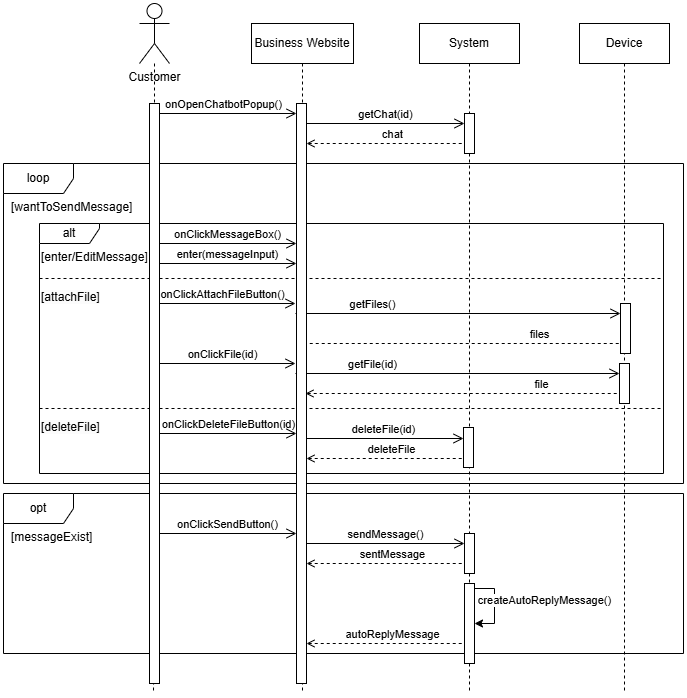

The diagram above was exported from draw.io. Its source (the exported page's mxGraphModel, read from the mxfile embedded in the PNG):
<mxGraphModel dx="223" dy="557" grid="1" gridSize="10" guides="1" tooltips="1" connect="1" arrows="1" fold="1" page="1" pageScale="1" pageWidth="827" pageHeight="1169" math="0" shadow="0">
  <root>
    <mxCell id="0" />
    <mxCell id="1" parent="0" />
    <mxCell id="fyY7mnkGnyShiGw8vqOl-1" value="&lt;div&gt;System&lt;/div&gt;" style="shape=umlLifeline;perimeter=lifelinePerimeter;whiteSpace=wrap;html=1;container=1;dropTarget=0;collapsible=0;recursiveResize=0;outlineConnect=0;portConstraint=eastwest;newEdgeStyle={&quot;edgeStyle&quot;:&quot;elbowEdgeStyle&quot;,&quot;elbow&quot;:&quot;vertical&quot;,&quot;curved&quot;:0,&quot;rounded&quot;:0};" parent="1" vertex="1">
      <mxGeometry x="1326" y="140" width="100" height="670" as="geometry" />
    </mxCell>
    <mxCell id="fyY7mnkGnyShiGw8vqOl-2" value="" style="html=1;points=[[0,0,0,0,5],[0,1,0,0,-5],[1,0,0,0,5],[1,1,0,0,-5]];perimeter=orthogonalPerimeter;outlineConnect=0;targetShapes=umlLifeline;portConstraint=eastwest;newEdgeStyle={&quot;curved&quot;:0,&quot;rounded&quot;:0};" parent="fyY7mnkGnyShiGw8vqOl-1" vertex="1">
      <mxGeometry x="45" y="90" width="10" height="40" as="geometry" />
    </mxCell>
    <mxCell id="fyY7mnkGnyShiGw8vqOl-3" value="onOpenChatbotPopup()" style="endArrow=open;startArrow=none;endFill=0;startFill=0;endSize=8;html=1;verticalAlign=bottom;labelBackgroundColor=none;rounded=0;" parent="fyY7mnkGnyShiGw8vqOl-1" target="fyY7mnkGnyShiGw8vqOl-33" edge="1">
      <mxGeometry width="160" relative="1" as="geometry">
        <mxPoint x="-269" y="90" as="sourcePoint" />
        <mxPoint x="-135" y="90" as="targetPoint" />
        <mxPoint as="offset" />
      </mxGeometry>
    </mxCell>
    <mxCell id="fyY7mnkGnyShiGw8vqOl-6" value="opt" style="shape=umlFrame;whiteSpace=wrap;html=1;pointerEvents=0;recursiveResize=0;container=1;collapsible=0;width=70;height=30;" parent="1" vertex="1">
      <mxGeometry x="910" y="610" width="680" height="160" as="geometry" />
    </mxCell>
    <mxCell id="fyY7mnkGnyShiGw8vqOl-7" value="[messageExist]" style="text;html=1;" parent="fyY7mnkGnyShiGw8vqOl-6" vertex="1">
      <mxGeometry width="100" height="20" relative="1" as="geometry">
        <mxPoint x="6" y="30" as="offset" />
      </mxGeometry>
    </mxCell>
    <mxCell id="fyY7mnkGnyShiGw8vqOl-8" value="sendMessage()" style="endArrow=open;startArrow=none;endFill=0;startFill=0;endSize=8;html=1;verticalAlign=bottom;labelBackgroundColor=none;rounded=0;" parent="fyY7mnkGnyShiGw8vqOl-6" source="fyY7mnkGnyShiGw8vqOl-33" edge="1">
      <mxGeometry width="160" relative="1" as="geometry">
        <mxPoint x="311" y="50" as="sourcePoint" />
        <mxPoint x="461" y="50" as="targetPoint" />
        <mxPoint as="offset" />
      </mxGeometry>
    </mxCell>
    <mxCell id="fyY7mnkGnyShiGw8vqOl-9" value="sentMessage" style="endArrow=none;startArrow=open;endFill=0;startFill=0;endSize=8;html=1;verticalAlign=bottom;dashed=1;labelBackgroundColor=none;rounded=0;" parent="fyY7mnkGnyShiGw8vqOl-6" source="fyY7mnkGnyShiGw8vqOl-33" edge="1">
      <mxGeometry x="0.0872" width="160" relative="1" as="geometry">
        <mxPoint x="311" y="70" as="sourcePoint" />
        <mxPoint x="461" y="70" as="targetPoint" />
        <mxPoint as="offset" />
      </mxGeometry>
    </mxCell>
    <mxCell id="fyY7mnkGnyShiGw8vqOl-10" value="" style="html=1;points=[[0,0,0,0,5],[0,1,0,0,-5],[1,0,0,0,5],[1,1,0,0,-5]];perimeter=orthogonalPerimeter;outlineConnect=0;targetShapes=umlLifeline;portConstraint=eastwest;newEdgeStyle={&quot;curved&quot;:0,&quot;rounded&quot;:0};" parent="fyY7mnkGnyShiGw8vqOl-6" vertex="1">
      <mxGeometry x="461" y="40" width="10" height="40" as="geometry" />
    </mxCell>
    <mxCell id="fyY7mnkGnyShiGw8vqOl-40" value="" style="html=1;points=[[0,0,0,0,5],[0,1,0,0,-5],[1,0,0,0,5],[1,1,0,0,-5]];perimeter=orthogonalPerimeter;outlineConnect=0;targetShapes=umlLifeline;portConstraint=eastwest;newEdgeStyle={&quot;curved&quot;:0,&quot;rounded&quot;:0};" parent="fyY7mnkGnyShiGw8vqOl-6" vertex="1">
      <mxGeometry x="461" y="90" width="10" height="80" as="geometry" />
    </mxCell>
    <mxCell id="fyY7mnkGnyShiGw8vqOl-43" style="edgeStyle=orthogonalEdgeStyle;rounded=0;orthogonalLoop=1;jettySize=auto;html=1;curved=0;exitX=1;exitY=0;exitDx=0;exitDy=5;exitPerimeter=0;" parent="fyY7mnkGnyShiGw8vqOl-6" source="fyY7mnkGnyShiGw8vqOl-40" target="fyY7mnkGnyShiGw8vqOl-40" edge="1">
      <mxGeometry relative="1" as="geometry" />
    </mxCell>
    <mxCell id="fyY7mnkGnyShiGw8vqOl-44" value="createAutoReplyMessage()" style="edgeLabel;html=1;align=center;verticalAlign=middle;resizable=0;points=[];" parent="fyY7mnkGnyShiGw8vqOl-43" connectable="0" vertex="1">
      <mxGeometry x="-0.168" relative="1" as="geometry">
        <mxPoint x="49" as="offset" />
      </mxGeometry>
    </mxCell>
    <mxCell id="fyY7mnkGnyShiGw8vqOl-45" value="autoReplyMessage" style="endArrow=none;startArrow=open;endFill=0;startFill=0;endSize=8;html=1;verticalAlign=bottom;dashed=1;labelBackgroundColor=none;rounded=0;" parent="fyY7mnkGnyShiGw8vqOl-6" edge="1">
      <mxGeometry x="0.0872" width="160" relative="1" as="geometry">
        <mxPoint x="303" y="150" as="sourcePoint" />
        <mxPoint x="461" y="150" as="targetPoint" />
        <mxPoint as="offset" />
      </mxGeometry>
    </mxCell>
    <mxCell id="fyY7mnkGnyShiGw8vqOl-11" value="&lt;div&gt;Device&lt;/div&gt;" style="shape=umlLifeline;perimeter=lifelinePerimeter;whiteSpace=wrap;html=1;container=1;dropTarget=0;collapsible=0;recursiveResize=0;outlineConnect=0;portConstraint=eastwest;newEdgeStyle={&quot;edgeStyle&quot;:&quot;elbowEdgeStyle&quot;,&quot;elbow&quot;:&quot;vertical&quot;,&quot;curved&quot;:0,&quot;rounded&quot;:0};" parent="1" vertex="1">
      <mxGeometry x="1486" y="140" width="90" height="670" as="geometry" />
    </mxCell>
    <mxCell id="fyY7mnkGnyShiGw8vqOl-12" value="" style="html=1;points=[[0,0,0,0,5],[0,1,0,0,-5],[1,0,0,0,5],[1,1,0,0,-5]];perimeter=orthogonalPerimeter;outlineConnect=0;targetShapes=umlLifeline;portConstraint=eastwest;newEdgeStyle={&quot;curved&quot;:0,&quot;rounded&quot;:0};" parent="fyY7mnkGnyShiGw8vqOl-11" vertex="1">
      <mxGeometry x="40" y="340" width="10" height="40" as="geometry" />
    </mxCell>
    <mxCell id="fyY7mnkGnyShiGw8vqOl-13" value="loop" style="shape=umlFrame;whiteSpace=wrap;html=1;pointerEvents=0;recursiveResize=0;container=1;collapsible=0;width=70;height=30;" parent="1" vertex="1">
      <mxGeometry x="910" y="280" width="680" height="320" as="geometry" />
    </mxCell>
    <mxCell id="fyY7mnkGnyShiGw8vqOl-14" value="[wantToSendMessage]" style="text;html=1;" parent="fyY7mnkGnyShiGw8vqOl-13" vertex="1">
      <mxGeometry width="100" height="20" relative="1" as="geometry">
        <mxPoint x="6" y="30" as="offset" />
      </mxGeometry>
    </mxCell>
    <mxCell id="fyY7mnkGnyShiGw8vqOl-15" value="alt" style="shape=umlFrame;whiteSpace=wrap;html=1;pointerEvents=0;recursiveResize=0;container=1;collapsible=0;width=60;height=20;" parent="fyY7mnkGnyShiGw8vqOl-13" vertex="1">
      <mxGeometry x="36" y="60" width="624" height="250" as="geometry" />
    </mxCell>
    <mxCell id="fyY7mnkGnyShiGw8vqOl-16" value="" style="line;strokeWidth=1;dashed=1;labelPosition=center;verticalLabelPosition=bottom;align=left;verticalAlign=top;spacingLeft=20;spacingTop=15;html=1;whiteSpace=wrap;" parent="fyY7mnkGnyShiGw8vqOl-15" vertex="1">
      <mxGeometry y="50" width="624" height="10" as="geometry" />
    </mxCell>
    <mxCell id="fyY7mnkGnyShiGw8vqOl-17" value="onClickMessageBox()" style="endArrow=open;startArrow=none;endFill=0;startFill=0;endSize=8;html=1;verticalAlign=bottom;labelBackgroundColor=none;rounded=0;" parent="fyY7mnkGnyShiGw8vqOl-15" target="fyY7mnkGnyShiGw8vqOl-33" edge="1">
      <mxGeometry width="160" relative="1" as="geometry">
        <mxPoint x="120.00000000000023" y="20" as="sourcePoint" />
        <mxPoint x="265" y="20" as="targetPoint" />
        <mxPoint as="offset" />
      </mxGeometry>
    </mxCell>
    <mxCell id="fyY7mnkGnyShiGw8vqOl-18" value="enter(messageInput)" style="endArrow=open;startArrow=none;endFill=0;startFill=0;endSize=8;html=1;verticalAlign=bottom;labelBackgroundColor=none;rounded=0;" parent="fyY7mnkGnyShiGw8vqOl-15" target="fyY7mnkGnyShiGw8vqOl-33" edge="1">
      <mxGeometry width="160" relative="1" as="geometry">
        <mxPoint x="120.00000000000023" y="40" as="sourcePoint" />
        <mxPoint x="265" y="40" as="targetPoint" />
        <mxPoint as="offset" />
      </mxGeometry>
    </mxCell>
    <mxCell id="fyY7mnkGnyShiGw8vqOl-19" value="[enter/EditMessage]" style="text;html=1;" parent="fyY7mnkGnyShiGw8vqOl-15" vertex="1">
      <mxGeometry width="100" height="20" relative="1" as="geometry">
        <mxPoint y="20" as="offset" />
      </mxGeometry>
    </mxCell>
    <mxCell id="fyY7mnkGnyShiGw8vqOl-20" value="&lt;span style=&quot;color: rgb(0, 0, 0); font-family: Helvetica; font-size: 12px; font-style: normal; font-variant-ligatures: normal; font-variant-caps: normal; font-weight: 400; letter-spacing: normal; orphans: 2; text-align: left; text-indent: 0px; text-transform: none; widows: 2; word-spacing: 0px; -webkit-text-stroke-width: 0px; white-space: nowrap; background-color: rgb(251, 251, 251); text-decoration-thickness: initial; text-decoration-style: initial; text-decoration-color: initial; display: inline !important; float: none;&quot;&gt;[attachFile]&lt;/span&gt;" style="text;whiteSpace=wrap;html=1;" parent="fyY7mnkGnyShiGw8vqOl-15" vertex="1">
      <mxGeometry y="60" width="90" height="40" as="geometry" />
    </mxCell>
    <mxCell id="fyY7mnkGnyShiGw8vqOl-21" value="onClickAttachFileButton()" style="endArrow=open;startArrow=none;endFill=0;startFill=0;endSize=8;html=1;verticalAlign=bottom;labelBackgroundColor=none;rounded=0;" parent="fyY7mnkGnyShiGw8vqOl-15" edge="1">
      <mxGeometry width="160" relative="1" as="geometry">
        <mxPoint x="111.00000000000023" y="80" as="sourcePoint" />
        <mxPoint x="256" y="80" as="targetPoint" />
        <mxPoint as="offset" />
      </mxGeometry>
    </mxCell>
    <mxCell id="fyY7mnkGnyShiGw8vqOl-22" value="getFiles()" style="endArrow=open;startArrow=none;endFill=0;startFill=0;endSize=8;html=1;verticalAlign=bottom;labelBackgroundColor=none;rounded=0;" parent="fyY7mnkGnyShiGw8vqOl-15" target="fyY7mnkGnyShiGw8vqOl-27" edge="1">
      <mxGeometry x="-0.5238" width="160" relative="1" as="geometry">
        <mxPoint x="255.99999999999977" y="90" as="sourcePoint" />
        <mxPoint x="566" y="90" as="targetPoint" />
        <mxPoint as="offset" />
      </mxGeometry>
    </mxCell>
    <mxCell id="fyY7mnkGnyShiGw8vqOl-23" value="onClickFile(id)" style="endArrow=open;startArrow=none;endFill=0;startFill=0;endSize=8;html=1;verticalAlign=bottom;labelBackgroundColor=none;rounded=0;" parent="fyY7mnkGnyShiGw8vqOl-15" edge="1">
      <mxGeometry width="160" relative="1" as="geometry">
        <mxPoint x="111.00000000000023" y="140" as="sourcePoint" />
        <mxPoint x="256" y="140" as="targetPoint" />
        <mxPoint as="offset" />
      </mxGeometry>
    </mxCell>
    <mxCell id="fyY7mnkGnyShiGw8vqOl-24" value="getFile(id)" style="endArrow=open;startArrow=none;endFill=0;startFill=0;endSize=8;html=1;verticalAlign=bottom;labelBackgroundColor=none;rounded=0;" parent="fyY7mnkGnyShiGw8vqOl-15" target="fyY7mnkGnyShiGw8vqOl-12" edge="1">
      <mxGeometry x="-0.5238" width="160" relative="1" as="geometry">
        <mxPoint x="255.99999999999977" y="150" as="sourcePoint" />
        <mxPoint x="571" y="150" as="targetPoint" />
        <mxPoint as="offset" />
      </mxGeometry>
    </mxCell>
    <mxCell id="fyY7mnkGnyShiGw8vqOl-25" value="file" style="endArrow=none;startArrow=open;endFill=0;startFill=0;endSize=8;html=1;verticalAlign=bottom;dashed=1;labelBackgroundColor=none;rounded=0;" parent="fyY7mnkGnyShiGw8vqOl-15" target="fyY7mnkGnyShiGw8vqOl-12" edge="1">
      <mxGeometry x="0.5" width="160" relative="1" as="geometry">
        <mxPoint x="266" y="170" as="sourcePoint" />
        <mxPoint x="571" y="170" as="targetPoint" />
        <mxPoint as="offset" />
      </mxGeometry>
    </mxCell>
    <mxCell id="fyY7mnkGnyShiGw8vqOl-26" value="files" style="endArrow=none;startArrow=open;endFill=0;startFill=0;endSize=8;html=1;verticalAlign=bottom;dashed=1;labelBackgroundColor=none;rounded=0;" parent="fyY7mnkGnyShiGw8vqOl-15" target="fyY7mnkGnyShiGw8vqOl-27" edge="1">
      <mxGeometry x="0.5" width="160" relative="1" as="geometry">
        <mxPoint x="256" y="120" as="sourcePoint" />
        <mxPoint x="571" y="120" as="targetPoint" />
        <mxPoint as="offset" />
      </mxGeometry>
    </mxCell>
    <mxCell id="fyY7mnkGnyShiGw8vqOl-27" value="" style="html=1;points=[[0,0,0,0,5],[0,1,0,0,-5],[1,0,0,0,5],[1,1,0,0,-5]];perimeter=orthogonalPerimeter;outlineConnect=0;targetShapes=umlLifeline;portConstraint=eastwest;newEdgeStyle={&quot;curved&quot;:0,&quot;rounded&quot;:0};" parent="fyY7mnkGnyShiGw8vqOl-15" vertex="1">
      <mxGeometry x="581" y="80" width="10" height="50" as="geometry" />
    </mxCell>
    <mxCell id="fyY7mnkGnyShiGw8vqOl-28" value="" style="line;strokeWidth=1;dashed=1;labelPosition=center;verticalLabelPosition=bottom;align=left;verticalAlign=top;spacingLeft=20;spacingTop=15;html=1;whiteSpace=wrap;" parent="fyY7mnkGnyShiGw8vqOl-15" vertex="1">
      <mxGeometry y="180" width="624" height="10" as="geometry" />
    </mxCell>
    <mxCell id="fyY7mnkGnyShiGw8vqOl-29" value="onClickDeleteFileButton(id)" style="endArrow=open;startArrow=none;endFill=0;startFill=0;endSize=8;html=1;verticalAlign=bottom;labelBackgroundColor=none;rounded=0;" parent="fyY7mnkGnyShiGw8vqOl-15" edge="1">
      <mxGeometry x="0.0074" width="160" relative="1" as="geometry">
        <mxPoint x="120" y="210" as="sourcePoint" />
        <mxPoint x="257" y="210" as="targetPoint" />
        <mxPoint as="offset" />
      </mxGeometry>
    </mxCell>
    <mxCell id="fyY7mnkGnyShiGw8vqOl-30" value="" style="html=1;points=[[0,0,0,0,5],[0,1,0,0,-5],[1,0,0,0,5],[1,1,0,0,-5]];perimeter=orthogonalPerimeter;outlineConnect=0;targetShapes=umlLifeline;portConstraint=eastwest;newEdgeStyle={&quot;curved&quot;:0,&quot;rounded&quot;:0};" parent="fyY7mnkGnyShiGw8vqOl-15" vertex="1">
      <mxGeometry x="424" y="204" width="10" height="40" as="geometry" />
    </mxCell>
    <mxCell id="fyY7mnkGnyShiGw8vqOl-31" value="&lt;span style=&quot;color: rgb(0, 0, 0); font-family: Helvetica; font-size: 12px; font-style: normal; font-variant-ligatures: normal; font-variant-caps: normal; font-weight: 400; letter-spacing: normal; orphans: 2; text-align: left; text-indent: 0px; text-transform: none; widows: 2; word-spacing: 0px; -webkit-text-stroke-width: 0px; white-space: nowrap; background-color: rgb(251, 251, 251); text-decoration-thickness: initial; text-decoration-style: initial; text-decoration-color: initial; display: inline !important; float: none;&quot;&gt;[deleteFile]&lt;/span&gt;" style="text;whiteSpace=wrap;html=1;" parent="fyY7mnkGnyShiGw8vqOl-15" vertex="1">
      <mxGeometry y="190" width="90" height="40" as="geometry" />
    </mxCell>
    <mxCell id="fyY7mnkGnyShiGw8vqOl-32" value="Business Website" style="shape=umlLifeline;perimeter=lifelinePerimeter;whiteSpace=wrap;html=1;container=1;dropTarget=0;collapsible=0;recursiveResize=0;outlineConnect=0;portConstraint=eastwest;newEdgeStyle={&quot;edgeStyle&quot;:&quot;elbowEdgeStyle&quot;,&quot;elbow&quot;:&quot;vertical&quot;,&quot;curved&quot;:0,&quot;rounded&quot;:0};" parent="1" vertex="1">
      <mxGeometry x="1158" y="140" width="102" height="670" as="geometry" />
    </mxCell>
    <mxCell id="fyY7mnkGnyShiGw8vqOl-33" value="" style="html=1;points=[[0,0,0,0,5],[0,1,0,0,-5],[1,0,0,0,5],[1,1,0,0,-5]];perimeter=orthogonalPerimeter;outlineConnect=0;targetShapes=umlLifeline;portConstraint=eastwest;newEdgeStyle={&quot;curved&quot;:0,&quot;rounded&quot;:0};" parent="fyY7mnkGnyShiGw8vqOl-32" vertex="1">
      <mxGeometry x="45" y="80" width="10" height="580" as="geometry" />
    </mxCell>
    <mxCell id="fyY7mnkGnyShiGw8vqOl-34" value="deleteFile(id)" style="endArrow=open;startArrow=none;endFill=0;startFill=0;endSize=8;html=1;verticalAlign=bottom;labelBackgroundColor=none;rounded=0;" parent="fyY7mnkGnyShiGw8vqOl-32" target="fyY7mnkGnyShiGw8vqOl-30" edge="1">
      <mxGeometry x="-0.0191" width="160" relative="1" as="geometry">
        <mxPoint x="55" y="415" as="sourcePoint" />
        <mxPoint x="205" y="415" as="targetPoint" />
        <mxPoint as="offset" />
      </mxGeometry>
    </mxCell>
    <mxCell id="fyY7mnkGnyShiGw8vqOl-35" value="deleteFile" style="endArrow=none;startArrow=open;endFill=0;startFill=0;endSize=8;html=1;verticalAlign=bottom;dashed=1;labelBackgroundColor=none;rounded=0;" parent="fyY7mnkGnyShiGw8vqOl-32" target="fyY7mnkGnyShiGw8vqOl-30" edge="1">
      <mxGeometry x="0.0872" width="160" relative="1" as="geometry">
        <mxPoint x="55" y="435" as="sourcePoint" />
        <mxPoint x="205" y="435" as="targetPoint" />
        <mxPoint as="offset" />
      </mxGeometry>
    </mxCell>
    <mxCell id="fyY7mnkGnyShiGw8vqOl-36" style="edgeStyle=orthogonalEdgeStyle;rounded=0;orthogonalLoop=1;jettySize=auto;html=1;endArrow=none;endFill=0;dashed=1;" parent="1" source="fyY7mnkGnyShiGw8vqOl-37" edge="1">
      <mxGeometry relative="1" as="geometry">
        <mxPoint x="1060" y="810" as="targetPoint" />
      </mxGeometry>
    </mxCell>
    <mxCell id="fyY7mnkGnyShiGw8vqOl-37" value="Customer" style="shape=umlActor;verticalLabelPosition=bottom;verticalAlign=top;html=1;" parent="1" vertex="1">
      <mxGeometry x="1046" y="120" width="30" height="60" as="geometry" />
    </mxCell>
    <mxCell id="fyY7mnkGnyShiGw8vqOl-38" value="" style="html=1;points=[[0,0,0,0,5],[0,1,0,0,-5],[1,0,0,0,5],[1,1,0,0,-5]];perimeter=orthogonalPerimeter;outlineConnect=0;targetShapes=umlLifeline;portConstraint=eastwest;newEdgeStyle={&quot;curved&quot;:0,&quot;rounded&quot;:0};" parent="1" vertex="1">
      <mxGeometry x="1056" y="220" width="10" height="580" as="geometry" />
    </mxCell>
    <mxCell id="fyY7mnkGnyShiGw8vqOl-39" value="onClickSendButton()" style="endArrow=open;startArrow=none;endFill=0;startFill=0;endSize=8;html=1;verticalAlign=bottom;labelBackgroundColor=none;rounded=0;" parent="1" edge="1">
      <mxGeometry width="160" relative="1" as="geometry">
        <mxPoint x="1066.0000000000002" y="650" as="sourcePoint" />
        <mxPoint x="1203" y="650" as="targetPoint" />
        <mxPoint as="offset" />
      </mxGeometry>
    </mxCell>
    <mxCell id="fyY7mnkGnyShiGw8vqOl-4" value="getChat(id)" style="endArrow=open;startArrow=none;endFill=0;startFill=0;endSize=8;html=1;verticalAlign=bottom;labelBackgroundColor=none;rounded=0;" parent="1" edge="1">
      <mxGeometry width="160" relative="1" as="geometry">
        <mxPoint x="1213" y="240" as="sourcePoint" />
        <mxPoint x="1371" y="240" as="targetPoint" />
        <mxPoint as="offset" />
      </mxGeometry>
    </mxCell>
    <mxCell id="fyY7mnkGnyShiGw8vqOl-5" value="chat" style="endArrow=none;startArrow=open;endFill=0;startFill=0;endSize=8;html=1;verticalAlign=bottom;dashed=1;labelBackgroundColor=none;rounded=0;" parent="1" edge="1">
      <mxGeometry x="0.0872" width="160" relative="1" as="geometry">
        <mxPoint x="1213" y="260" as="sourcePoint" />
        <mxPoint x="1371" y="260" as="targetPoint" />
        <mxPoint as="offset" />
      </mxGeometry>
    </mxCell>
  </root>
</mxGraphModel>